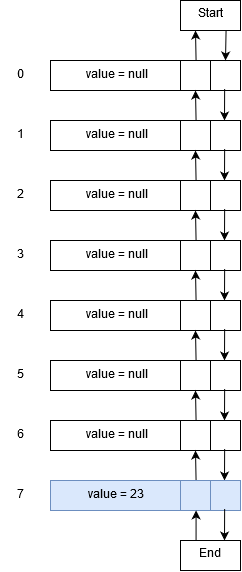

The diagram above was exported from draw.io. Its source (the exported page's mxGraphModel, read from the mxfile embedded in the PNG):
<mxGraphModel dx="1443" dy="881" grid="1" gridSize="10" guides="1" tooltips="1" connect="1" arrows="1" fold="1" page="1" pageScale="1" pageWidth="850" pageHeight="1100" math="0" shadow="0">
  <root>
    <mxCell id="0" />
    <mxCell id="1" parent="0" />
    <mxCell id="2" value="" style="rounded=0;whiteSpace=wrap;html=1;" vertex="1" parent="1">
      <mxGeometry x="300" y="942" width="190" height="30" as="geometry" />
    </mxCell>
    <mxCell id="3" value="" style="rounded=0;whiteSpace=wrap;html=1;" vertex="1" parent="1">
      <mxGeometry x="430" y="942" width="30" height="30" as="geometry" />
    </mxCell>
    <mxCell id="4" value="" style="endArrow=classic;html=1;exitX=0.5;exitY=0;exitDx=0;exitDy=0;" edge="1" source="3" parent="1">
      <mxGeometry width="50" height="50" relative="1" as="geometry">
        <mxPoint x="450" y="952" as="sourcePoint" />
        <mxPoint x="445" y="912" as="targetPoint" />
      </mxGeometry>
    </mxCell>
    <mxCell id="5" value="" style="endArrow=classic;html=1;exitX=0.916;exitY=0.967;exitDx=0;exitDy=0;exitPerimeter=0;" edge="1" source="2" parent="1">
      <mxGeometry width="50" height="50" relative="1" as="geometry">
        <mxPoint x="450" y="1022" as="sourcePoint" />
        <mxPoint x="474" y="1002" as="targetPoint" />
      </mxGeometry>
    </mxCell>
    <mxCell id="6" value="0" style="text;html=1;strokeColor=none;fillColor=none;align=center;verticalAlign=middle;whiteSpace=wrap;rounded=0;" vertex="1" parent="1">
      <mxGeometry x="250" y="947" width="40" height="20" as="geometry" />
    </mxCell>
    <mxCell id="7" value="value = null" style="text;html=1;strokeColor=none;fillColor=none;align=center;verticalAlign=middle;whiteSpace=wrap;rounded=0;" vertex="1" parent="1">
      <mxGeometry x="320" y="947" width="90" height="20" as="geometry" />
    </mxCell>
    <mxCell id="8" value="" style="rounded=0;whiteSpace=wrap;html=1;" vertex="1" parent="1">
      <mxGeometry x="300" y="1002" width="190" height="30" as="geometry" />
    </mxCell>
    <mxCell id="9" value="" style="rounded=0;whiteSpace=wrap;html=1;" vertex="1" parent="1">
      <mxGeometry x="430" y="1002" width="30" height="30" as="geometry" />
    </mxCell>
    <mxCell id="10" value="" style="endArrow=classic;html=1;exitX=0.5;exitY=0;exitDx=0;exitDy=0;" edge="1" source="9" parent="1">
      <mxGeometry width="50" height="50" relative="1" as="geometry">
        <mxPoint x="450" y="1012" as="sourcePoint" />
        <mxPoint x="445" y="972" as="targetPoint" />
      </mxGeometry>
    </mxCell>
    <mxCell id="11" value="" style="endArrow=classic;html=1;exitX=0.916;exitY=0.967;exitDx=0;exitDy=0;exitPerimeter=0;" edge="1" source="8" parent="1">
      <mxGeometry width="50" height="50" relative="1" as="geometry">
        <mxPoint x="450" y="1082" as="sourcePoint" />
        <mxPoint x="474" y="1062" as="targetPoint" />
      </mxGeometry>
    </mxCell>
    <mxCell id="12" value="1" style="text;html=1;strokeColor=none;fillColor=none;align=center;verticalAlign=middle;whiteSpace=wrap;rounded=0;" vertex="1" parent="1">
      <mxGeometry x="250" y="1007" width="40" height="20" as="geometry" />
    </mxCell>
    <mxCell id="13" value="value = null" style="text;html=1;strokeColor=none;fillColor=none;align=center;verticalAlign=middle;whiteSpace=wrap;rounded=0;" vertex="1" parent="1">
      <mxGeometry x="320" y="1007" width="90" height="20" as="geometry" />
    </mxCell>
    <mxCell id="14" value="" style="rounded=0;whiteSpace=wrap;html=1;" vertex="1" parent="1">
      <mxGeometry x="300" y="1062" width="190" height="30" as="geometry" />
    </mxCell>
    <mxCell id="15" value="" style="rounded=0;whiteSpace=wrap;html=1;" vertex="1" parent="1">
      <mxGeometry x="430" y="1062" width="30" height="30" as="geometry" />
    </mxCell>
    <mxCell id="16" value="" style="endArrow=classic;html=1;exitX=0.5;exitY=0;exitDx=0;exitDy=0;" edge="1" source="15" parent="1">
      <mxGeometry width="50" height="50" relative="1" as="geometry">
        <mxPoint x="450" y="1072" as="sourcePoint" />
        <mxPoint x="445" y="1032" as="targetPoint" />
      </mxGeometry>
    </mxCell>
    <mxCell id="17" value="" style="endArrow=classic;html=1;exitX=0.916;exitY=0.967;exitDx=0;exitDy=0;exitPerimeter=0;" edge="1" source="14" parent="1">
      <mxGeometry width="50" height="50" relative="1" as="geometry">
        <mxPoint x="450" y="1142" as="sourcePoint" />
        <mxPoint x="474" y="1122" as="targetPoint" />
      </mxGeometry>
    </mxCell>
    <mxCell id="18" value="2" style="text;html=1;strokeColor=none;fillColor=none;align=center;verticalAlign=middle;whiteSpace=wrap;rounded=0;" vertex="1" parent="1">
      <mxGeometry x="250" y="1067" width="40" height="20" as="geometry" />
    </mxCell>
    <mxCell id="19" value="value = null" style="text;html=1;strokeColor=none;fillColor=none;align=center;verticalAlign=middle;whiteSpace=wrap;rounded=0;" vertex="1" parent="1">
      <mxGeometry x="320" y="1067" width="90" height="20" as="geometry" />
    </mxCell>
    <mxCell id="20" value="" style="rounded=0;whiteSpace=wrap;html=1;" vertex="1" parent="1">
      <mxGeometry x="300" y="1122" width="190" height="30" as="geometry" />
    </mxCell>
    <mxCell id="21" value="" style="rounded=0;whiteSpace=wrap;html=1;" vertex="1" parent="1">
      <mxGeometry x="430" y="1122" width="30" height="30" as="geometry" />
    </mxCell>
    <mxCell id="22" value="" style="endArrow=classic;html=1;exitX=0.5;exitY=0;exitDx=0;exitDy=0;" edge="1" source="21" parent="1">
      <mxGeometry width="50" height="50" relative="1" as="geometry">
        <mxPoint x="450" y="1132" as="sourcePoint" />
        <mxPoint x="445" y="1092" as="targetPoint" />
      </mxGeometry>
    </mxCell>
    <mxCell id="23" value="" style="endArrow=classic;html=1;exitX=0.916;exitY=0.967;exitDx=0;exitDy=0;exitPerimeter=0;" edge="1" source="20" parent="1">
      <mxGeometry width="50" height="50" relative="1" as="geometry">
        <mxPoint x="450" y="1202" as="sourcePoint" />
        <mxPoint x="474" y="1182" as="targetPoint" />
      </mxGeometry>
    </mxCell>
    <mxCell id="24" value="3" style="text;html=1;strokeColor=none;fillColor=none;align=center;verticalAlign=middle;whiteSpace=wrap;rounded=0;" vertex="1" parent="1">
      <mxGeometry x="250" y="1127" width="40" height="20" as="geometry" />
    </mxCell>
    <mxCell id="25" value="value = null" style="text;html=1;strokeColor=none;fillColor=none;align=center;verticalAlign=middle;whiteSpace=wrap;rounded=0;" vertex="1" parent="1">
      <mxGeometry x="320" y="1127" width="90" height="20" as="geometry" />
    </mxCell>
    <mxCell id="26" value="" style="rounded=0;whiteSpace=wrap;html=1;" vertex="1" parent="1">
      <mxGeometry x="300" y="1182" width="190" height="30" as="geometry" />
    </mxCell>
    <mxCell id="27" value="" style="rounded=0;whiteSpace=wrap;html=1;" vertex="1" parent="1">
      <mxGeometry x="430" y="1182" width="30" height="30" as="geometry" />
    </mxCell>
    <mxCell id="28" value="" style="endArrow=classic;html=1;exitX=0.5;exitY=0;exitDx=0;exitDy=0;" edge="1" source="27" parent="1">
      <mxGeometry width="50" height="50" relative="1" as="geometry">
        <mxPoint x="450" y="1192" as="sourcePoint" />
        <mxPoint x="445" y="1152" as="targetPoint" />
      </mxGeometry>
    </mxCell>
    <mxCell id="29" value="" style="endArrow=classic;html=1;exitX=0.916;exitY=0.967;exitDx=0;exitDy=0;exitPerimeter=0;" edge="1" source="26" parent="1">
      <mxGeometry width="50" height="50" relative="1" as="geometry">
        <mxPoint x="450" y="1262" as="sourcePoint" />
        <mxPoint x="474" y="1242" as="targetPoint" />
      </mxGeometry>
    </mxCell>
    <mxCell id="30" value="4" style="text;html=1;strokeColor=none;fillColor=none;align=center;verticalAlign=middle;whiteSpace=wrap;rounded=0;" vertex="1" parent="1">
      <mxGeometry x="250" y="1187" width="40" height="20" as="geometry" />
    </mxCell>
    <mxCell id="31" value="value = null" style="text;html=1;strokeColor=none;fillColor=none;align=center;verticalAlign=middle;whiteSpace=wrap;rounded=0;" vertex="1" parent="1">
      <mxGeometry x="320" y="1187" width="90" height="20" as="geometry" />
    </mxCell>
    <mxCell id="32" value="" style="rounded=0;whiteSpace=wrap;html=1;" vertex="1" parent="1">
      <mxGeometry x="300" y="1242" width="190" height="30" as="geometry" />
    </mxCell>
    <mxCell id="33" value="" style="rounded=0;whiteSpace=wrap;html=1;" vertex="1" parent="1">
      <mxGeometry x="430" y="1242" width="30" height="30" as="geometry" />
    </mxCell>
    <mxCell id="34" value="" style="endArrow=classic;html=1;exitX=0.5;exitY=0;exitDx=0;exitDy=0;" edge="1" source="33" parent="1">
      <mxGeometry width="50" height="50" relative="1" as="geometry">
        <mxPoint x="450" y="1252" as="sourcePoint" />
        <mxPoint x="445" y="1212" as="targetPoint" />
      </mxGeometry>
    </mxCell>
    <mxCell id="35" value="" style="endArrow=classic;html=1;exitX=0.916;exitY=0.967;exitDx=0;exitDy=0;exitPerimeter=0;" edge="1" source="32" parent="1">
      <mxGeometry width="50" height="50" relative="1" as="geometry">
        <mxPoint x="450" y="1322" as="sourcePoint" />
        <mxPoint x="474" y="1302" as="targetPoint" />
      </mxGeometry>
    </mxCell>
    <mxCell id="36" value="5" style="text;html=1;strokeColor=none;fillColor=none;align=center;verticalAlign=middle;whiteSpace=wrap;rounded=0;" vertex="1" parent="1">
      <mxGeometry x="250" y="1247" width="40" height="20" as="geometry" />
    </mxCell>
    <mxCell id="37" value="value = null" style="text;html=1;strokeColor=none;fillColor=none;align=center;verticalAlign=middle;whiteSpace=wrap;rounded=0;" vertex="1" parent="1">
      <mxGeometry x="320" y="1247" width="90" height="20" as="geometry" />
    </mxCell>
    <mxCell id="38" value="" style="rounded=0;whiteSpace=wrap;html=1;" vertex="1" parent="1">
      <mxGeometry x="300" y="1302" width="190" height="30" as="geometry" />
    </mxCell>
    <mxCell id="39" value="" style="rounded=0;whiteSpace=wrap;html=1;" vertex="1" parent="1">
      <mxGeometry x="430" y="1302" width="30" height="30" as="geometry" />
    </mxCell>
    <mxCell id="40" value="" style="endArrow=classic;html=1;exitX=0.5;exitY=0;exitDx=0;exitDy=0;" edge="1" source="39" parent="1">
      <mxGeometry width="50" height="50" relative="1" as="geometry">
        <mxPoint x="450" y="1312" as="sourcePoint" />
        <mxPoint x="445" y="1272" as="targetPoint" />
      </mxGeometry>
    </mxCell>
    <mxCell id="41" value="" style="endArrow=classic;html=1;exitX=0.916;exitY=0.967;exitDx=0;exitDy=0;exitPerimeter=0;" edge="1" source="38" parent="1">
      <mxGeometry width="50" height="50" relative="1" as="geometry">
        <mxPoint x="450" y="1382" as="sourcePoint" />
        <mxPoint x="474" y="1362" as="targetPoint" />
      </mxGeometry>
    </mxCell>
    <mxCell id="42" value="6" style="text;html=1;strokeColor=none;fillColor=none;align=center;verticalAlign=middle;whiteSpace=wrap;rounded=0;" vertex="1" parent="1">
      <mxGeometry x="250" y="1307" width="40" height="20" as="geometry" />
    </mxCell>
    <mxCell id="43" value="value = null" style="text;html=1;strokeColor=none;fillColor=none;align=center;verticalAlign=middle;whiteSpace=wrap;rounded=0;" vertex="1" parent="1">
      <mxGeometry x="320" y="1307" width="90" height="20" as="geometry" />
    </mxCell>
    <mxCell id="44" value="" style="rounded=0;whiteSpace=wrap;html=1;fillColor=#dae8fc;strokeColor=#6c8ebf;" vertex="1" parent="1">
      <mxGeometry x="300" y="1362" width="190" height="30" as="geometry" />
    </mxCell>
    <mxCell id="45" value="" style="rounded=0;whiteSpace=wrap;html=1;fillColor=#dae8fc;strokeColor=#6c8ebf;" vertex="1" parent="1">
      <mxGeometry x="430" y="1362" width="30" height="30" as="geometry" />
    </mxCell>
    <mxCell id="46" value="" style="endArrow=classic;html=1;exitX=0.5;exitY=0;exitDx=0;exitDy=0;" edge="1" source="45" parent="1">
      <mxGeometry width="50" height="50" relative="1" as="geometry">
        <mxPoint x="450" y="1372" as="sourcePoint" />
        <mxPoint x="445" y="1332" as="targetPoint" />
      </mxGeometry>
    </mxCell>
    <mxCell id="47" value="" style="endArrow=classic;html=1;exitX=0.916;exitY=0.967;exitDx=0;exitDy=0;exitPerimeter=0;" edge="1" source="44" parent="1">
      <mxGeometry width="50" height="50" relative="1" as="geometry">
        <mxPoint x="450" y="1442" as="sourcePoint" />
        <mxPoint x="474" y="1422" as="targetPoint" />
      </mxGeometry>
    </mxCell>
    <mxCell id="48" value="7" style="text;html=1;strokeColor=none;fillColor=none;align=center;verticalAlign=middle;whiteSpace=wrap;rounded=0;" vertex="1" parent="1">
      <mxGeometry x="250" y="1367" width="40" height="20" as="geometry" />
    </mxCell>
    <mxCell id="49" value="value = 23" style="text;html=1;strokeColor=none;fillColor=none;align=center;verticalAlign=middle;whiteSpace=wrap;rounded=0;" vertex="1" parent="1">
      <mxGeometry x="320" y="1367" width="90" height="20" as="geometry" />
    </mxCell>
    <mxCell id="50" value="End" style="rounded=0;whiteSpace=wrap;html=1;" vertex="1" parent="1">
      <mxGeometry x="430" y="1422" width="60" height="30" as="geometry" />
    </mxCell>
    <mxCell id="51" value="" style="endArrow=classic;html=1;exitX=0.25;exitY=0;exitDx=0;exitDy=0;entryX=0.5;entryY=1;entryDx=0;entryDy=0;" edge="1" source="50" target="45" parent="1">
      <mxGeometry width="50" height="50" relative="1" as="geometry">
        <mxPoint x="455" y="952" as="sourcePoint" />
        <mxPoint x="455" y="922" as="targetPoint" />
      </mxGeometry>
    </mxCell>
    <mxCell id="52" value="Start" style="rounded=0;whiteSpace=wrap;html=1;" vertex="1" parent="1">
      <mxGeometry x="430" y="882" width="60" height="30" as="geometry" />
    </mxCell>
    <mxCell id="53" value="" style="endArrow=classic;html=1;exitX=0.75;exitY=1;exitDx=0;exitDy=0;" edge="1" source="52" parent="1">
      <mxGeometry width="50" height="50" relative="1" as="geometry">
        <mxPoint x="484" y="1401" as="sourcePoint" />
        <mxPoint x="475" y="942" as="targetPoint" />
      </mxGeometry>
    </mxCell>
  </root>
</mxGraphModel>